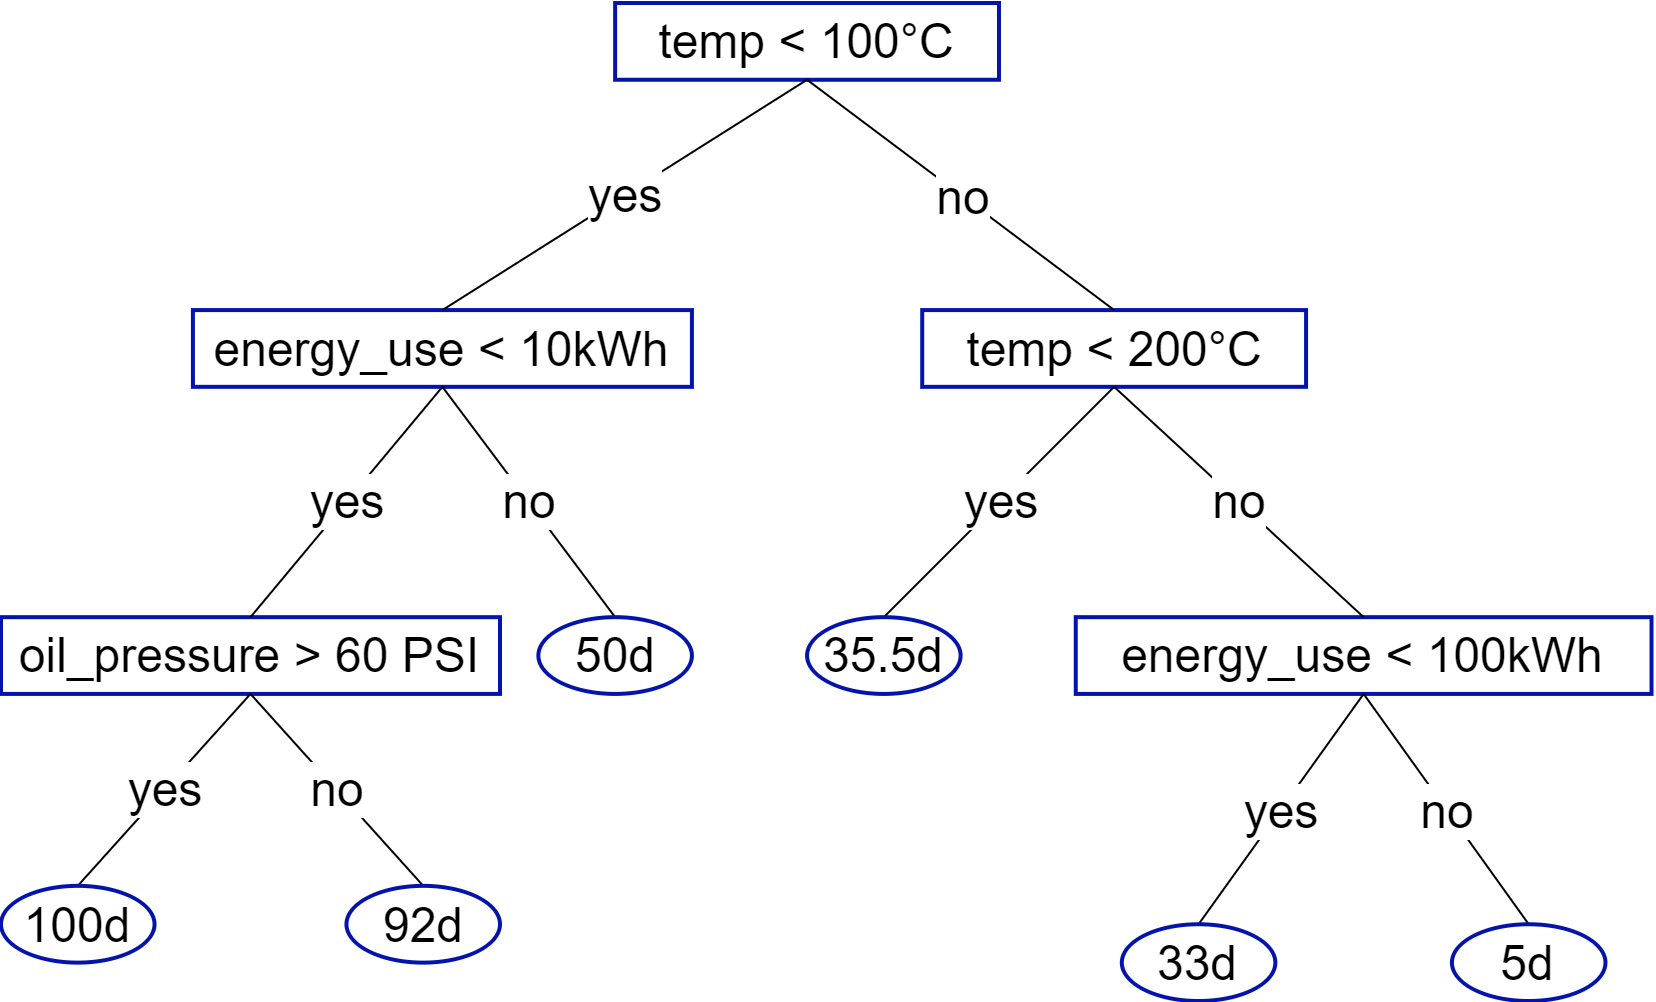

The diagram above was exported from draw.io. Its source (the exported page's mxGraphModel, read from the mxfile embedded in the PNG):
<mxGraphModel dx="935" dy="2070" grid="1" gridSize="10" guides="1" tooltips="1" connect="1" arrows="1" fold="1" page="1" pageScale="1" pageWidth="827" pageHeight="1169" math="0" shadow="0">
  <root>
    <mxCell id="0" />
    <mxCell id="1" parent="0" />
    <mxCell id="23" value="" style="group;fontSize=24;" parent="1" vertex="1" connectable="0">
      <mxGeometry x="1" y="1" width="825.26" height="499" as="geometry" />
    </mxCell>
    <mxCell id="2" value="temp &amp;lt; 100°C" style="text;html=1;align=center;verticalAlign=middle;whiteSpace=wrap;rounded=0;fontSize=24;strokeWidth=2;strokeColor=#0314AD;" parent="23" vertex="1">
      <mxGeometry x="307.073488372093" width="191.9209302325581" height="38.38461538461538" as="geometry" />
    </mxCell>
    <mxCell id="3" value="temp &amp;lt; 200°C" style="text;html=1;align=center;verticalAlign=middle;whiteSpace=wrap;rounded=0;fontSize=24;strokeWidth=2;strokeColor=#0314AD;" parent="23" vertex="1">
      <mxGeometry x="460.6102325581395" y="153.53846153846152" width="191.9209302325581" height="38.38461538461538" as="geometry" />
    </mxCell>
    <mxCell id="4" value="energy_use &amp;lt; 100kWh" style="text;html=1;align=center;verticalAlign=middle;whiteSpace=wrap;rounded=0;fontSize=24;strokeWidth=2;strokeColor=#0314AD;" parent="23" vertex="1">
      <mxGeometry x="537.3786046511627" y="307.07692307692304" width="287.8813953488372" height="38.38461538461538" as="geometry" />
    </mxCell>
    <mxCell id="5" value="no" style="endArrow=none;html=1;exitX=0.5;exitY=0;exitDx=0;exitDy=0;entryX=0.5;entryY=1;entryDx=0;entryDy=0;fontSize=24;" parent="23" source="3" target="2" edge="1">
      <mxGeometry width="50" height="50" relative="1" as="geometry">
        <mxPoint x="307.073488372093" y="364.65384615384613" as="sourcePoint" />
        <mxPoint x="403.0339534883721" y="57.57692307692308" as="targetPoint" />
      </mxGeometry>
    </mxCell>
    <mxCell id="6" value="no" style="endArrow=none;html=1;exitX=0.5;exitY=0;exitDx=0;exitDy=0;entryX=0.5;entryY=1;entryDx=0;entryDy=0;fontSize=24;" parent="23" source="4" target="3" edge="1">
      <mxGeometry width="50" height="50" relative="1" as="geometry">
        <mxPoint x="575.7627906976744" y="172.73076923076923" as="sourcePoint" />
        <mxPoint x="460.6102325581395" y="57.57692307692308" as="targetPoint" />
      </mxGeometry>
    </mxCell>
    <mxCell id="7" value="no" style="endArrow=none;html=1;entryX=0.5;entryY=1;entryDx=0;entryDy=0;exitX=0.5;exitY=0;exitDx=0;exitDy=0;fontSize=24;" parent="23" source="19" target="4" edge="1">
      <mxGeometry width="50" height="50" relative="1" as="geometry">
        <mxPoint x="767.6837209302324" y="460.61538461538464" as="sourcePoint" />
        <mxPoint x="383.8418604651162" y="422.23076923076917" as="targetPoint" />
      </mxGeometry>
    </mxCell>
    <mxCell id="8" value="energy_use &amp;lt; 10kWh" style="text;html=1;align=center;verticalAlign=middle;whiteSpace=wrap;rounded=0;fontSize=24;strokeWidth=2;strokeColor=#0314AD;" parent="23" vertex="1">
      <mxGeometry x="95.96046511627905" y="153.53846153846152" width="249.49720930232556" height="38.38461538461538" as="geometry" />
    </mxCell>
    <mxCell id="9" value="oil_pressure &amp;gt; 60 PSI" style="text;html=1;align=center;verticalAlign=middle;whiteSpace=wrap;rounded=0;fontSize=24;strokeWidth=2;strokeColor=#0314AD;" parent="23" vertex="1">
      <mxGeometry y="307.07692307692304" width="249.49720930232556" height="38.38461538461538" as="geometry" />
    </mxCell>
    <mxCell id="10" value="yes" style="endArrow=none;html=1;entryX=0.5;entryY=1;entryDx=0;entryDy=0;exitX=0.5;exitY=0;exitDx=0;exitDy=0;fontSize=24;" parent="23" source="20" target="4" edge="1">
      <mxGeometry width="50" height="50" relative="1" as="geometry">
        <mxPoint x="594.9548837209302" y="460.61538461538464" as="sourcePoint" />
        <mxPoint x="700.5113953488371" y="364.65384615384613" as="targetPoint" />
      </mxGeometry>
    </mxCell>
    <mxCell id="11" value="yes" style="endArrow=none;html=1;entryX=0.5;entryY=1;entryDx=0;entryDy=0;exitX=0.5;exitY=0;exitDx=0;exitDy=0;fontSize=24;" parent="23" source="21" target="3" edge="1">
      <mxGeometry width="50" height="50" relative="1" as="geometry">
        <mxPoint x="441.41813953488366" y="307.07692307692304" as="sourcePoint" />
        <mxPoint x="738.8955813953488" y="364.65384615384613" as="targetPoint" />
      </mxGeometry>
    </mxCell>
    <mxCell id="12" value="yes" style="endArrow=none;html=1;entryX=0.5;entryY=1;entryDx=0;entryDy=0;exitX=0.5;exitY=0;exitDx=0;exitDy=0;fontSize=24;" parent="23" source="8" target="2" edge="1">
      <mxGeometry width="50" height="50" relative="1" as="geometry">
        <mxPoint x="594.9548837209302" y="537.3846153846154" as="sourcePoint" />
        <mxPoint x="719.703488372093" y="383.8461538461538" as="targetPoint" />
      </mxGeometry>
    </mxCell>
    <mxCell id="13" value="yes" style="endArrow=none;html=1;entryX=0.5;entryY=1;entryDx=0;entryDy=0;exitX=0.5;exitY=0;exitDx=0;exitDy=0;fontSize=24;" parent="23" source="9" target="8" edge="1">
      <mxGeometry width="50" height="50" relative="1" as="geometry">
        <mxPoint x="594.9548837209302" y="556.576923076923" as="sourcePoint" />
        <mxPoint x="719.703488372093" y="403.0384615384615" as="targetPoint" />
      </mxGeometry>
    </mxCell>
    <mxCell id="14" value="yes" style="endArrow=none;html=1;entryX=0.5;entryY=1;entryDx=0;entryDy=0;exitX=0.5;exitY=0;exitDx=0;exitDy=0;fontSize=24;" parent="23" source="17" target="9" edge="1">
      <mxGeometry width="50" height="50" relative="1" as="geometry">
        <mxPoint x="38.38418604651162" y="441.4230769230769" as="sourcePoint" />
        <mxPoint x="719.703488372093" y="383.8461538461538" as="targetPoint" />
      </mxGeometry>
    </mxCell>
    <mxCell id="15" value="no" style="endArrow=none;html=1;entryX=0.5;entryY=1;entryDx=0;entryDy=0;exitX=0.5;exitY=0;exitDx=0;exitDy=0;fontSize=24;" parent="23" source="22" target="8" edge="1">
      <mxGeometry width="50" height="50" relative="1" as="geometry">
        <mxPoint x="307.073488372093" y="307.07692307692304" as="sourcePoint" />
        <mxPoint x="681.3193023255814" y="364.65384615384613" as="targetPoint" />
      </mxGeometry>
    </mxCell>
    <mxCell id="16" value="no" style="endArrow=none;html=1;entryX=0.5;entryY=1;entryDx=0;entryDy=0;exitX=0.5;exitY=0;exitDx=0;exitDy=0;fontSize=24;" parent="23" source="18" target="9" edge="1">
      <mxGeometry width="50" height="50" relative="1" as="geometry">
        <mxPoint x="211.11302325581394" y="441.4230769230769" as="sourcePoint" />
        <mxPoint x="191.9209302325581" y="479.8076923076923" as="targetPoint" />
      </mxGeometry>
    </mxCell>
    <mxCell id="17" value="100d" style="ellipse;whiteSpace=wrap;html=1;fontSize=24;strokeWidth=2;fillColor=none;strokeColor=#0314AD;" parent="23" vertex="1">
      <mxGeometry y="441.4230769230769" width="76.76837209302325" height="38.38461538461538" as="geometry" />
    </mxCell>
    <mxCell id="18" value="92d" style="ellipse;whiteSpace=wrap;html=1;fontSize=24;strokeWidth=2;fillColor=none;strokeColor=#0314AD;" parent="23" vertex="1">
      <mxGeometry x="172.72883720930233" y="441.4230769230769" width="76.76837209302325" height="38.38461538461538" as="geometry" />
    </mxCell>
    <mxCell id="19" value="5d" style="ellipse;whiteSpace=wrap;html=1;fontSize=24;strokeWidth=2;fillColor=none;strokeColor=#0314AD;" parent="23" vertex="1">
      <mxGeometry x="725.4611162790698" y="460.61538461538464" width="76.76837209302325" height="38.38461538461538" as="geometry" />
    </mxCell>
    <mxCell id="20" value="33d" style="ellipse;whiteSpace=wrap;html=1;fontSize=24;strokeWidth=2;fillColor=none;strokeColor=#0314AD;" parent="23" vertex="1">
      <mxGeometry x="560.4091162790697" y="460.61538461538464" width="76.76837209302325" height="38.38461538461538" as="geometry" />
    </mxCell>
    <mxCell id="21" value="35.5d" style="ellipse;whiteSpace=wrap;html=1;fontSize=24;strokeWidth=2;fillColor=none;strokeColor=#0314AD;" parent="23" vertex="1">
      <mxGeometry x="403.0339534883721" y="307.07692307692304" width="76.76837209302325" height="38.38461538461538" as="geometry" />
    </mxCell>
    <mxCell id="22" value="50d" style="ellipse;whiteSpace=wrap;html=1;fontSize=24;strokeWidth=2;fillColor=none;strokeColor=#0314AD;" parent="23" vertex="1">
      <mxGeometry x="268.68930232558137" y="307.07692307692304" width="76.76837209302325" height="38.38461538461538" as="geometry" />
    </mxCell>
  </root>
</mxGraphModel>